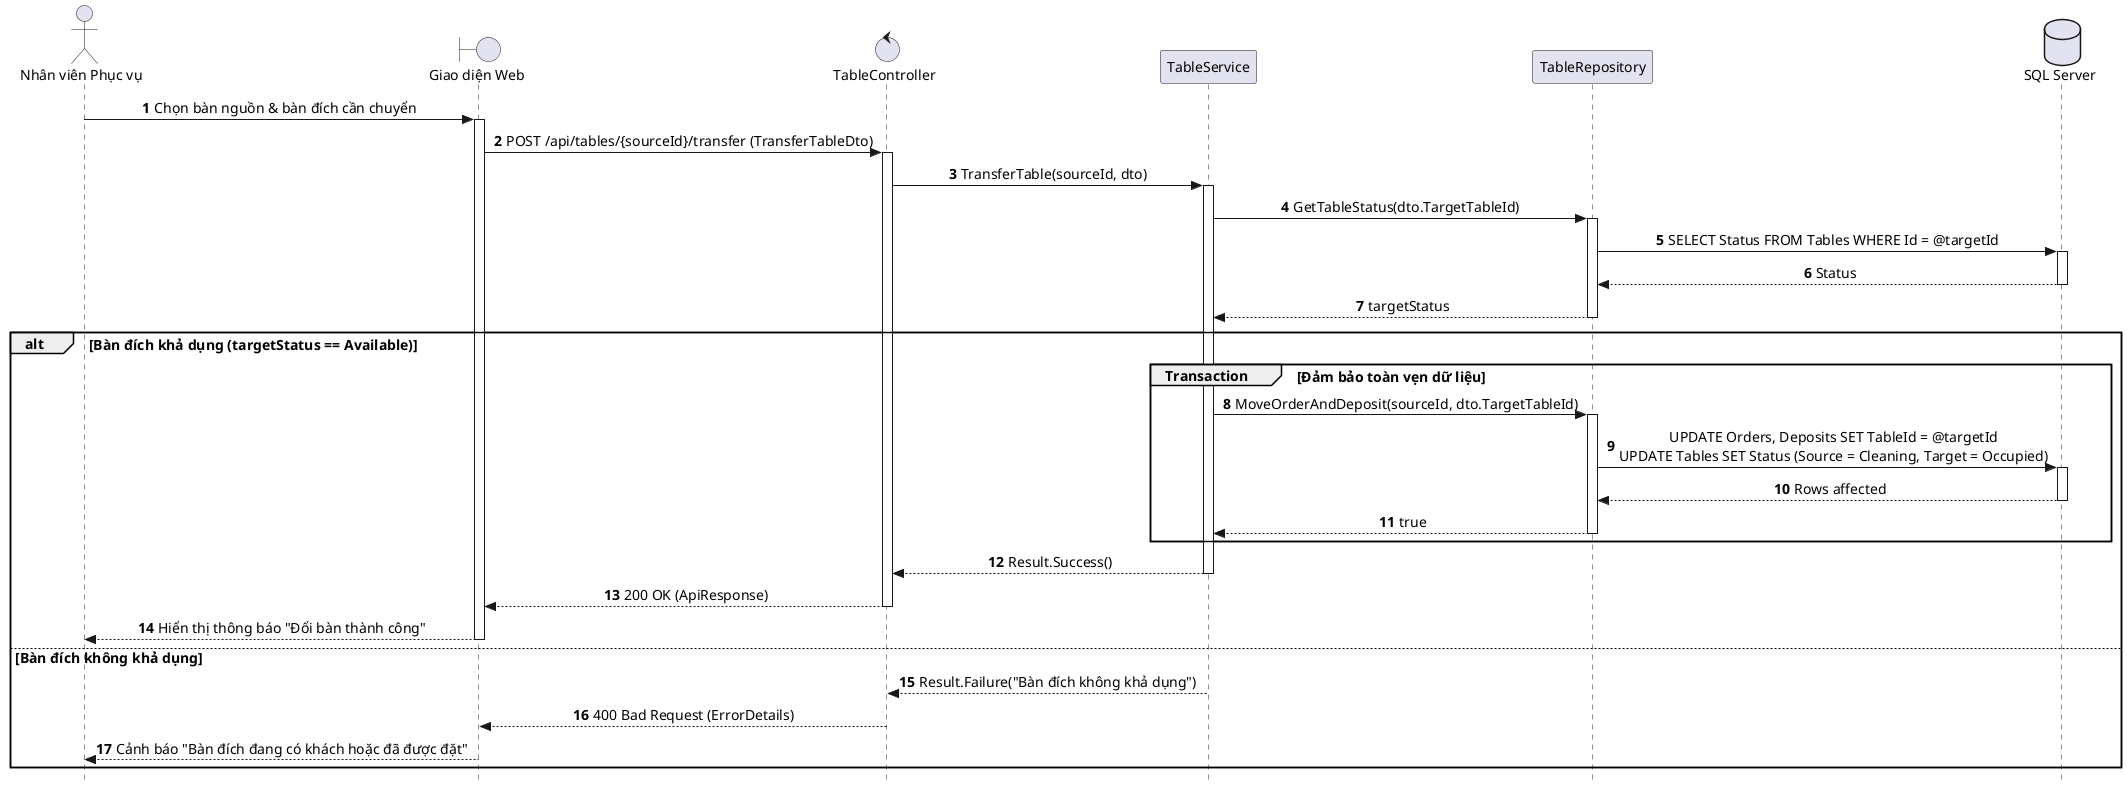

The diagram above was rendered by PlantUML. Its source (embedded in the PNG):
@startuml SD_UC_E4_1_Transfer_Table
autonumber
skinparam style strictuml
skinparam sequenceMessageAlign center
skinparam responseMessageBelowArrow true
skinparam defaultFontName "Segoe UI", Arial, sans-serif
skinparam defaultFontSize 14

autoactivate on

actor "Nhân viên Phục vụ" as Waitstaff
boundary "Giao diện Web" as UI
control "TableController" as Controller
participant "TableService" as Service
participant "TableRepository" as Repo
database "SQL Server" as DB

Waitstaff -> UI: Chọn bàn nguồn & bàn đích cần chuyển
UI -> Controller: POST /api/tables/{sourceId}/transfer (TransferTableDto)
Controller -> Service: TransferTable(sourceId, dto)

Service -> Repo: GetTableStatus(dto.TargetTableId)
Repo -> DB: SELECT Status FROM Tables WHERE Id = @targetId
DB --> Repo: Status
Repo --> Service: targetStatus

alt Bàn đích khả dụng (targetStatus == Available)
    group Transaction [Đảm bảo toàn vẹn dữ liệu]
        Service -> Repo: MoveOrderAndDeposit(sourceId, dto.TargetTableId)
        Repo -> DB: UPDATE Orders, Deposits SET TableId = @targetId\nUPDATE Tables SET Status (Source = Cleaning, Target = Occupied)
        DB --> Repo: Rows affected
        Repo --> Service: true
    end
    Service --> Controller: Result.Success()
    Controller --> UI: 200 OK (ApiResponse)
    UI --> Waitstaff: Hiển thị thông báo "Đổi bàn thành công"
else Bàn đích không khả dụng
    Service --> Controller: Result.Failure("Bàn đích không khả dụng")
    Controller --> UI: 400 Bad Request (ErrorDetails)
    UI --> Waitstaff: Cảnh báo "Bàn đích đang có khách hoặc đã được đặt"
end

@enduml